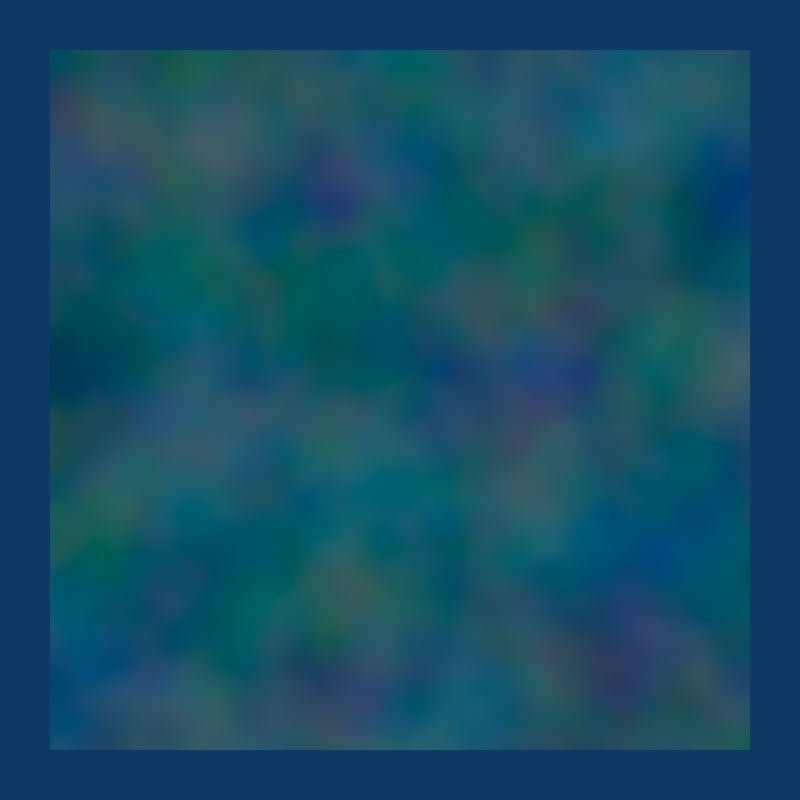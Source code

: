 # Source: vector_vector_curves.blend  (saved by Blender 2.78.4; exported with 4.5.12 LTS)
import bpy
from mathutils import Matrix  # noqa: F401  (used for matrix-valued properties, if any)

bpy.ops.wm.read_factory_settings(use_empty=True)
scene = bpy.context.scene
scene.name = 'Scene'

# ---- collections
col_collection_1 = bpy.data.collections.new('Collection 1'); scene.collection.children.link(col_collection_1)

# ---- materials (node trees are filled in below, after node groups)
mat_material_002 = bpy.data.materials.new('Material.002')
mat_material_002.alpha_threshold = 0.0
mat_material_002.roughness = 0.5

# ---- material node trees
mat_material_002.use_nodes = True; mat_material_002.node_tree.nodes.clear()
_N = mat_material_002.node_tree.nodes; _L = mat_material_002.node_tree.links
n0 = _N.new('ShaderNodeOutputMaterial'); n0.name = 'Material Output'; n0.location = (300, 300)
n1 = _N.new('ShaderNodeBsdfDiffuse'); n1.name = 'Diffuse BSDF'; n1.location = (10, 300)
n2 = _N.new('ShaderNodeTexNoise'); n2.name = 'Noise Texture'; n2.location = (-546, 179)
n3 = _N.new('ShaderNodeVectorCurve'); n3.name = 'Vector Curves'; n3.location = (-328, 298)
_c = n3.mapping.curves[0]
while len(_c.points) > 2: _c.points.remove(_c.points[-1])
_c.points[0].location = (-1.0, -1.0); _c.points[0].handle_type = 'AUTO'
_c.points[1].location = (-0.7, -0.1); _c.points[1].handle_type = 'AUTO'
_p = _c.points.new(0.29091, -0.075); _p.handle_type = 'AUTO'
_p = _c.points.new(1.0, 1.0); _p.handle_type = 'AUTO'
n3.mapping.update()
_L.new(n1.outputs[0], n0.inputs[0])
_L.new(n3.outputs[0], n1.inputs[0])
_L.new(n2.outputs[1], n3.inputs[1])
n0.is_active_output = True

# ---- world
world_world = bpy.data.worlds.new('World'); scene.world = world_world
world_world.use_nodes = True; world_world.node_tree.nodes.clear()
_N = world_world.node_tree.nodes; _L = world_world.node_tree.links
n0 = _N.new('ShaderNodeOutputWorld'); n0.name = 'World Output'; n0.location = (300, 300)
n1 = _N.new('ShaderNodeBackground'); n1.name = 'Background'; n1.location = (10, 300)
n1.inputs[0].default_value = (0.004391, 0.03955, 0.1329, 1.0)
_L.new(n1.outputs[0], n0.inputs[0])
n0.is_active_output = True
world_world.color = (0.004391, 0.03955, 0.1329)
world_world.use_sun_shadow = False
world_world.sun_shadow_jitter_overblur = 0.0
world_world.cycles.sampling_method = 'NONE'
world_world.cycles.sample_map_resolution = 256

# ---- cameras
cam_camera = bpy.data.cameras.new('Camera')
cam_camera.clip_end = 100.0
cam_camera.lens = 35.0
cam_camera.sensor_width = 32.0
cam_camera.sensor_height = 18.0
cam_camera.ortho_scale = 7.314
cam_camera.dof.focus_distance = 0.0

# ---- lights
light_lamp = bpy.data.lights.new('Lamp', 'POINT')
light_lamp.transmission_factor = 0.0
light_lamp.cutoff_distance = 30.0
light_lamp.energy = 100.0
light_lamp.shadow_buffer_clip_start = 1.001
light_lamp.shadow_soft_size = 1.0
light_lamp.shadow_maximum_resolution = 0.006
light_lamp.use_absolute_resolution = True
light_lamp.cycles.use_multiple_importance_sampling = False

# ---- meshes
me_plane_001 = bpy.data.meshes.new('Plane.001')
me_plane_001.from_pydata([(-1.2, -1.2, 0.0), (1.2, -1.2, 0.0), (-1.2, 1.2, 0.0), (1.2, 1.2, 0.0)], [], [(0, 1, 3, 2)])
me_plane_001.materials.append(mat_material_002)
me_plane_001.use_remesh_preserve_volume = False
me_plane_001.use_remesh_preserve_attributes = False
me_plane_001.use_mirror_vertex_groups = False
me_plane_001.update()

# ---- objects
ob_plane = bpy.data.objects.new('Plane', me_plane_001)
ob_lamp = bpy.data.objects.new('Lamp', light_lamp)
ob_camera = bpy.data.objects.new('Camera', cam_camera)

# ---- transforms, parenting, visibility, modifiers, constraints
ob_plane.location = (0.0, 0.0, 0.0)
ob_plane.lineart.crease_threshold = 0.0
ob_lamp.location = (0.0, 0.0, 4.0)
ob_lamp.rotation_euler = (0.6503, 0.05522, 1.866)
ob_lamp.lock_rotations_4d = False
ob_lamp.empty_display_type = 'ARROWS'
ob_lamp.color = (0.0, 0.0, 0.0, 0.0)
ob_lamp.lineart.crease_threshold = 0.0
ob_camera.location = (0.0, 0.0, 3.0)
ob_camera.lock_rotations_4d = False
ob_camera.empty_display_type = 'ARROWS'
ob_camera.color = (0.0, 0.0, 0.0, 0.0)
ob_camera.display_type = 'WIRE'
ob_camera.lineart.crease_threshold = 0.0

# ---- collection membership
col_collection_1.objects.link(ob_plane)
col_collection_1.objects.link(ob_lamp)
col_collection_1.objects.link(ob_camera)

# ---- scene / render settings (as saved in the file)
scene.camera = ob_camera
scene.frame_start = 1; scene.frame_end = 250; scene.frame_set(1)
scene.render.engine = 'CYCLES'
scene.render.image_settings.color_mode = 'RGB'
scene.render.resolution_x = 256
scene.render.resolution_y = 256
scene.render.resolution_percentage = 50
scene.render.dither_intensity = 0.0
scene.render.use_border = True
scene.render.bake_margin = 2
scene.render.bake_bias = 0.0
scene.cycles.use_denoising = False
scene.cycles.samples = 25
scene.cycles.sampling_pattern = 'TABULATED_SOBOL'
scene.cycles.light_sampling_threshold = 0.0
scene.cycles.use_adaptive_sampling = False
scene.cycles.use_light_tree = False
scene.cycles.blur_glossy = 0.0
scene.cycles.pixel_filter_type = 'GAUSSIAN'
scene.cycles.sample_clamp_indirect = 0.0
scene.view_settings.view_transform = 'Standard'
bpy.context.view_layer.update()

